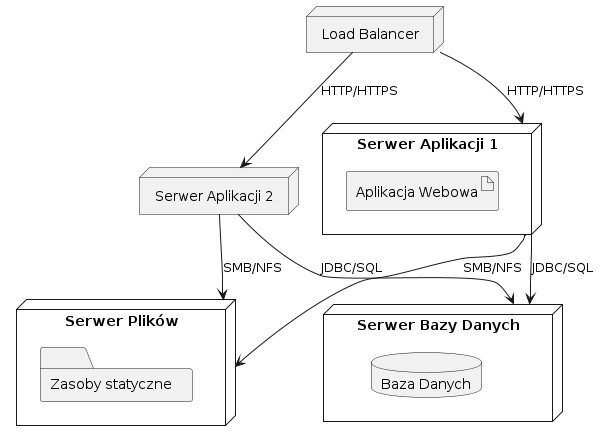

The diagram above was rendered by PlantUML. Its source (embedded in the PNG):
@startuml
node "Load Balancer" as LB

node "Serwer Aplikacji 1" as App1 {
  artifact "Aplikacja Webowa"
}

node "Serwer Aplikacji 2" as App2 {
  artifact "Aplikacja Webowa"
}

node "Serwer Plików" as FileSrv {
  folder "Zasoby statyczne"
}

node "Serwer Bazy Danych" as DB {
  database "Baza Danych"
}

LB --> App1 : HTTP/HTTPS
LB --> App2 : HTTP/HTTPS

App1 --> FileSrv : SMB/NFS
App2 --> FileSrv : SMB/NFS

App1 --> DB : JDBC/SQL
App2 --> DB : JDBC/SQL
@enduml